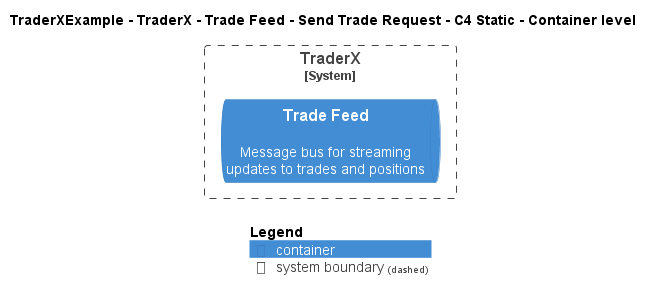

The diagram above was rendered by PlantUML. Its source (embedded in the PNG):
@startuml
!include ..\..\..\..\..\..\..\.c4s\C4_Container.puml

AddElementTag("c4interflow:lifecycle:new", $bgColor=green, $fontColor=#ffffff, $borderColor=green, $shadowing="False")
AddElementTag("c4interflow:lifecycle:changed", $bgColor=orange, $fontColor=#ffffff, $borderColor=orange, $shadowing="False")
AddElementTag("c4interflow:lifecycle:removed", $bgColor=red, $fontColor=#ffffff, $borderColor=red, $shadowing="False")

AddRelTag("c4interflow:lifecycle:new", $textColor=green, $lineColor=green)
AddRelTag("c4interflow:lifecycle:changed", $textColor=orange, $lineColor=orange)
AddRelTag("c4interflow:lifecycle:removed", $textColor=red, $lineColor=red)

SHOW_PERSON_PORTRAIT()
LAYOUT_TOP_DOWN()

skinparam linetype polyline

title TraderXExample - TraderX - Trade Feed - Send Trade Request - C4 Static - Container level


System_Boundary(TraderXExample.SoftwareSystems.TraderX, "TraderX") {
    ContainerQueue(TraderXExample.SoftwareSystems.TraderX.Containers.TradeFeed, "Trade Feed", "", "Message bus for streaming updates to trades and positions")
}



SHOW_LEGEND()
@enduml